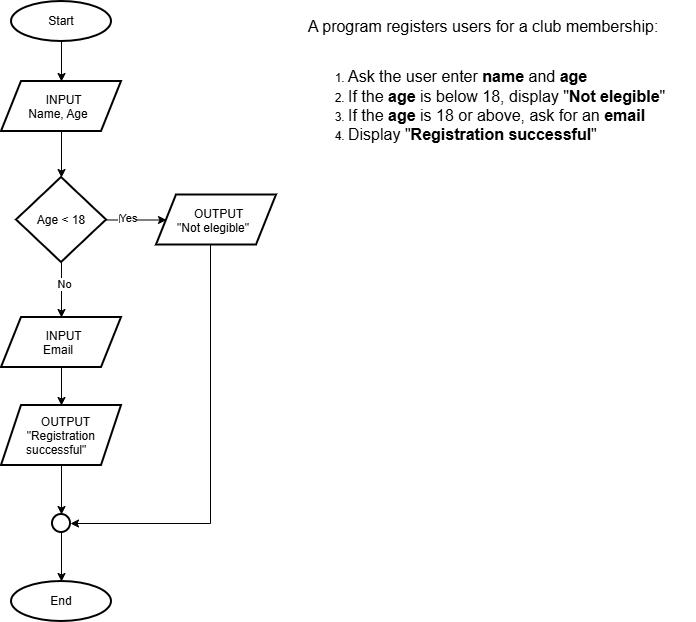

The diagram above was exported from draw.io. Its source (the exported page's mxGraphModel, read from the mxfile embedded in the PNG):
<mxGraphModel dx="1414" dy="751" grid="1" gridSize="10" guides="1" tooltips="1" connect="1" arrows="1" fold="1" page="1" pageScale="1" pageWidth="827" pageHeight="1169" math="0" shadow="0">
  <root>
    <mxCell id="WIyWlLk6GJQsqaUBKTNV-0" />
    <mxCell id="WIyWlLk6GJQsqaUBKTNV-1" parent="WIyWlLk6GJQsqaUBKTNV-0" />
    <mxCell id="_z1YPFoJdkkt9AzY3PTR-0" parent="WIyWlLk6GJQsqaUBKTNV-1" style="text;html=1;whiteSpace=wrap;strokeColor=none;fillColor=none;align=left;verticalAlign=middle;rounded=0;" value="&lt;font style=&quot;font-size: 16px;&quot;&gt;A program registers users for a club membership:&lt;/font&gt;&lt;div&gt;&lt;font style=&quot;font-size: 16px;&quot;&gt;&lt;br&gt;&lt;/font&gt;&lt;/div&gt;&lt;div&gt;&lt;ol&gt;&lt;li&gt;&lt;font style=&quot;font-size: 16px;&quot;&gt;Ask the user enter &lt;b&gt;name&lt;/b&gt;&amp;nbsp;and &lt;b&gt;age&lt;/b&gt;&lt;/font&gt;&lt;/li&gt;&lt;li&gt;&lt;font style=&quot;font-size: 16px;&quot;&gt;If the &lt;b&gt;age&lt;/b&gt;&amp;nbsp;is below 18, display &quot;&lt;b&gt;Not elegible&lt;/b&gt;&quot;&lt;/font&gt;&lt;/li&gt;&lt;li&gt;&lt;font style=&quot;font-size: 16px;&quot;&gt;If the &lt;b&gt;age&lt;/b&gt;&amp;nbsp;is 18 or above, ask for an &lt;b&gt;email&lt;/b&gt;&lt;/font&gt;&lt;/li&gt;&lt;li&gt;&lt;font style=&quot;font-size: 16px;&quot;&gt;Display &quot;&lt;b style=&quot;&quot;&gt;Registration successful&lt;/b&gt;&quot;&lt;/font&gt;&lt;/li&gt;&lt;/ol&gt;&lt;/div&gt;" vertex="1">
      <mxGeometry height="170" width="390" x="410" y="40" as="geometry" />
    </mxCell>
    <mxCell id="_z1YPFoJdkkt9AzY3PTR-3" edge="1" parent="WIyWlLk6GJQsqaUBKTNV-1" source="_z1YPFoJdkkt9AzY3PTR-1" style="edgeStyle=orthogonalEdgeStyle;rounded=0;orthogonalLoop=1;jettySize=auto;html=1;" target="_z1YPFoJdkkt9AzY3PTR-2" value="">
      <mxGeometry relative="1" as="geometry" />
    </mxCell>
    <mxCell id="_z1YPFoJdkkt9AzY3PTR-1" parent="WIyWlLk6GJQsqaUBKTNV-1" style="strokeWidth=2;html=1;shape=mxgraph.flowchart.start_1;whiteSpace=wrap;" value="Start" vertex="1">
      <mxGeometry height="40" width="100" x="115" y="40" as="geometry" />
    </mxCell>
    <mxCell id="_z1YPFoJdkkt9AzY3PTR-5" edge="1" parent="WIyWlLk6GJQsqaUBKTNV-1" source="_z1YPFoJdkkt9AzY3PTR-2" style="edgeStyle=orthogonalEdgeStyle;rounded=0;orthogonalLoop=1;jettySize=auto;html=1;" target="_z1YPFoJdkkt9AzY3PTR-4" value="">
      <mxGeometry relative="1" as="geometry" />
    </mxCell>
    <mxCell id="_z1YPFoJdkkt9AzY3PTR-2" parent="WIyWlLk6GJQsqaUBKTNV-1" style="shape=parallelogram;perimeter=parallelogramPerimeter;whiteSpace=wrap;html=1;shapeInside=1;fixedSize=1;strokeWidth=2;" value="INPUT&lt;br&gt;&lt;span style=&quot;background-color: transparent; color: light-dark(rgb(0, 0, 0), rgb(255, 255, 255));&quot;&gt;Name, Age&lt;/span&gt;" vertex="1">
      <mxGeometry height="50" width="120" x="105" y="120" as="geometry" />
    </mxCell>
    <mxCell id="_z1YPFoJdkkt9AzY3PTR-7" edge="1" parent="WIyWlLk6GJQsqaUBKTNV-1" source="_z1YPFoJdkkt9AzY3PTR-4" style="edgeStyle=orthogonalEdgeStyle;rounded=0;orthogonalLoop=1;jettySize=auto;html=1;" target="_z1YPFoJdkkt9AzY3PTR-6" value="">
      <mxGeometry relative="1" as="geometry" />
    </mxCell>
    <mxCell id="_z1YPFoJdkkt9AzY3PTR-8" connectable="0" parent="_z1YPFoJdkkt9AzY3PTR-7" style="edgeLabel;html=1;align=center;verticalAlign=middle;resizable=0;points=[];" value="No" vertex="1">
      <mxGeometry relative="1" x="-0.3846" y="1" as="geometry">
        <mxPoint as="offset" />
      </mxGeometry>
    </mxCell>
    <mxCell id="_z1YPFoJdkkt9AzY3PTR-12" connectable="0" parent="_z1YPFoJdkkt9AzY3PTR-7" style="edgeLabel;html=1;align=center;verticalAlign=middle;resizable=0;points=[];" value="Yes" vertex="1">
      <mxGeometry relative="1" x="-0.3077" y="2" as="geometry">
        <mxPoint as="offset" />
      </mxGeometry>
    </mxCell>
    <mxCell id="_z1YPFoJdkkt9AzY3PTR-10" edge="1" parent="WIyWlLk6GJQsqaUBKTNV-1" source="_z1YPFoJdkkt9AzY3PTR-4" style="edgeStyle=orthogonalEdgeStyle;rounded=0;orthogonalLoop=1;jettySize=auto;html=1;" target="_z1YPFoJdkkt9AzY3PTR-9" value="">
      <mxGeometry relative="1" as="geometry" />
    </mxCell>
    <mxCell id="_z1YPFoJdkkt9AzY3PTR-11" connectable="0" parent="_z1YPFoJdkkt9AzY3PTR-10" style="edgeLabel;html=1;align=center;verticalAlign=middle;resizable=0;points=[];" value="No" vertex="1">
      <mxGeometry relative="1" x="-0.2245" y="2" as="geometry">
        <mxPoint as="offset" />
      </mxGeometry>
    </mxCell>
    <mxCell id="_z1YPFoJdkkt9AzY3PTR-4" parent="WIyWlLk6GJQsqaUBKTNV-1" style="rhombus;whiteSpace=wrap;html=1;shapeInside=1;strokeWidth=2;" value="Age &amp;lt; 18" vertex="1">
      <mxGeometry height="85" width="90" x="120" y="216" as="geometry" />
    </mxCell>
    <mxCell id="_z1YPFoJdkkt9AzY3PTR-6" parent="WIyWlLk6GJQsqaUBKTNV-1" style="shape=parallelogram;perimeter=parallelogramPerimeter;whiteSpace=wrap;html=1;shapeInside=1;fixedSize=1;strokeWidth=2;" value="OUTPUT&lt;br&gt;&quot;Not elegible&quot;" vertex="1">
      <mxGeometry height="50" width="120" x="260" y="233.5" as="geometry" />
    </mxCell>
    <mxCell id="_z1YPFoJdkkt9AzY3PTR-14" edge="1" parent="WIyWlLk6GJQsqaUBKTNV-1" source="_z1YPFoJdkkt9AzY3PTR-9" style="edgeStyle=orthogonalEdgeStyle;rounded=0;orthogonalLoop=1;jettySize=auto;html=1;" target="_z1YPFoJdkkt9AzY3PTR-13" value="">
      <mxGeometry relative="1" as="geometry" />
    </mxCell>
    <mxCell id="_z1YPFoJdkkt9AzY3PTR-9" parent="WIyWlLk6GJQsqaUBKTNV-1" style="shape=parallelogram;perimeter=parallelogramPerimeter;whiteSpace=wrap;html=1;shapeInside=1;fixedSize=1;strokeWidth=2;" value="INPUT&lt;br&gt;Email" vertex="1">
      <mxGeometry height="50" width="120" x="105" y="356" as="geometry" />
    </mxCell>
    <mxCell id="_z1YPFoJdkkt9AzY3PTR-16" edge="1" parent="WIyWlLk6GJQsqaUBKTNV-1" source="_z1YPFoJdkkt9AzY3PTR-13" style="edgeStyle=orthogonalEdgeStyle;rounded=0;orthogonalLoop=1;jettySize=auto;html=1;" target="_z1YPFoJdkkt9AzY3PTR-15" value="">
      <mxGeometry relative="1" as="geometry" />
    </mxCell>
    <mxCell id="_z1YPFoJdkkt9AzY3PTR-13" parent="WIyWlLk6GJQsqaUBKTNV-1" style="shape=parallelogram;perimeter=parallelogramPerimeter;whiteSpace=wrap;html=1;shapeInside=1;fixedSize=1;strokeWidth=2;" value="OUTPUT&lt;br&gt;&quot;Registration&lt;br&gt;successful&quot;" vertex="1">
      <mxGeometry height="60" width="120" x="105" y="444" as="geometry" />
    </mxCell>
    <mxCell id="_z1YPFoJdkkt9AzY3PTR-15" parent="WIyWlLk6GJQsqaUBKTNV-1" style="ellipse;whiteSpace=wrap;html=1;shapeInside=1;strokeWidth=2;" value="" vertex="1">
      <mxGeometry height="18" width="18" x="156" y="553" as="geometry" />
    </mxCell>
    <mxCell id="_z1YPFoJdkkt9AzY3PTR-17" parent="WIyWlLk6GJQsqaUBKTNV-1" style="strokeWidth=2;html=1;shape=mxgraph.flowchart.start_1;whiteSpace=wrap;" value="End" vertex="1">
      <mxGeometry height="40" width="100" x="115" y="620" as="geometry" />
    </mxCell>
    <mxCell id="_z1YPFoJdkkt9AzY3PTR-18" edge="1" parent="WIyWlLk6GJQsqaUBKTNV-1" source="_z1YPFoJdkkt9AzY3PTR-15" style="edgeStyle=orthogonalEdgeStyle;rounded=0;orthogonalLoop=1;jettySize=auto;html=1;exitX=0.5;exitY=1;exitDx=0;exitDy=0;entryX=0.5;entryY=0;entryDx=0;entryDy=0;entryPerimeter=0;" target="_z1YPFoJdkkt9AzY3PTR-17">
      <mxGeometry relative="1" as="geometry">
        <mxPoint x="165" y="557" as="sourcePoint" />
        <mxPoint x="165" y="606" as="targetPoint" />
      </mxGeometry>
    </mxCell>
    <mxCell id="_z1YPFoJdkkt9AzY3PTR-19" edge="1" parent="WIyWlLk6GJQsqaUBKTNV-1" source="_z1YPFoJdkkt9AzY3PTR-6" style="endArrow=classic;html=1;rounded=0;edgeStyle=orthogonalEdgeStyle;exitX=0.45;exitY=1;exitDx=0;exitDy=0;exitPerimeter=0;entryX=1;entryY=0.5;entryDx=0;entryDy=0;" target="_z1YPFoJdkkt9AzY3PTR-15" value="">
      <mxGeometry height="50" relative="1" width="50" as="geometry">
        <mxPoint x="390" y="390" as="sourcePoint" />
        <mxPoint x="440" y="340" as="targetPoint" />
      </mxGeometry>
    </mxCell>
  </root>
</mxGraphModel>